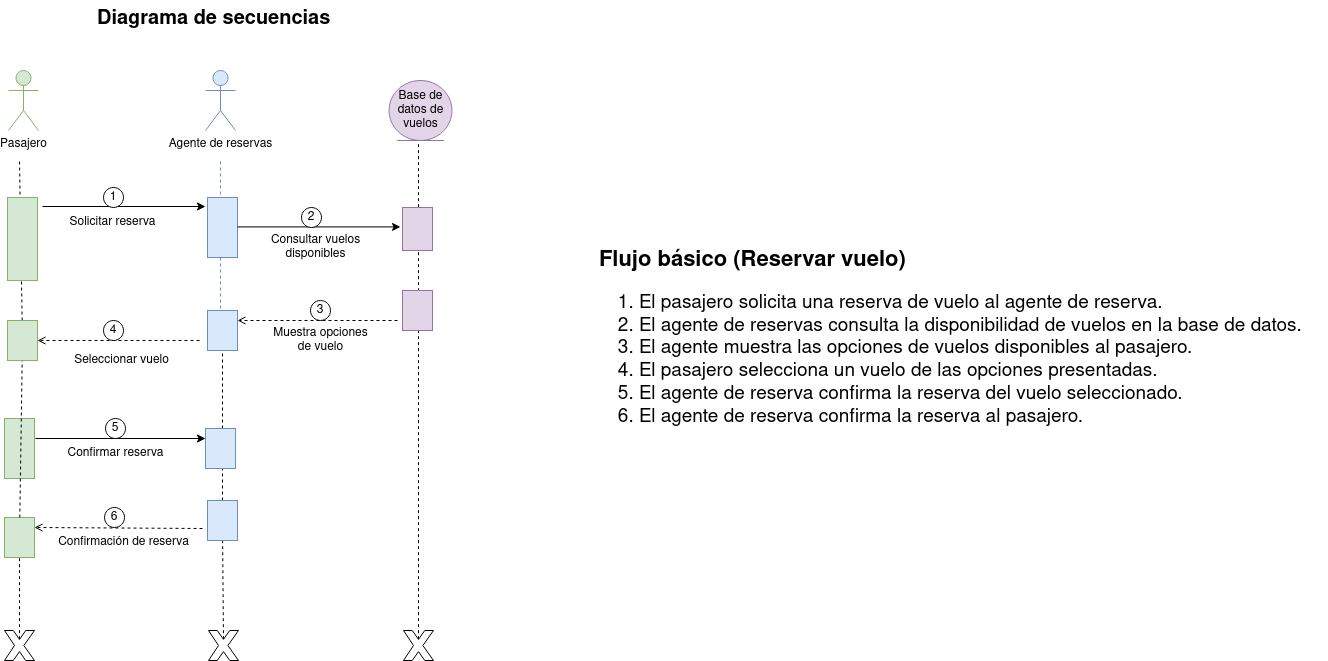

The diagram above was exported from draw.io. Its source (the exported page's mxGraphModel, read from the mxfile embedded in the PNG):
<mxGraphModel dx="1729" dy="799" grid="1" gridSize="10" guides="1" tooltips="1" connect="1" arrows="1" fold="1" page="1" pageScale="1" pageWidth="850" pageHeight="1100" math="0" shadow="0">
  <root>
    <mxCell id="0" />
    <mxCell id="1" parent="0" />
    <mxCell id="_W277PvzB248Tj_B8JmP-1" value="" style="endArrow=none;dashed=1;html=1;rounded=0;verticalAlign=bottom;entryX=0.675;entryY=0.5;entryDx=0;entryDy=0;entryPerimeter=0;exitX=0.5;exitY=0.29;exitDx=0;exitDy=0;exitPerimeter=0;" edge="1" parent="1" source="_W277PvzB248Tj_B8JmP-8" target="_W277PvzB248Tj_B8JmP-32">
      <mxGeometry width="50" height="50" relative="1" as="geometry">
        <mxPoint x="425.8290598290598" y="690" as="sourcePoint" />
        <mxPoint x="425" y="400" as="targetPoint" />
      </mxGeometry>
    </mxCell>
    <mxCell id="_W277PvzB248Tj_B8JmP-2" value="" style="endArrow=none;dashed=1;html=1;rounded=0;verticalAlign=bottom;" edge="1" parent="1" target="_W277PvzB248Tj_B8JmP-44">
      <mxGeometry width="50" height="50" relative="1" as="geometry">
        <mxPoint x="425" y="590" as="sourcePoint" />
        <mxPoint x="423.3599999999997" y="199.81999999999994" as="targetPoint" />
      </mxGeometry>
    </mxCell>
    <mxCell id="_W277PvzB248Tj_B8JmP-3" value="" style="endArrow=none;dashed=1;html=1;rounded=0;" edge="1" parent="1" source="_W277PvzB248Tj_B8JmP-69">
      <mxGeometry width="50" height="50" relative="1" as="geometry">
        <mxPoint x="226" y="1329" as="sourcePoint" />
        <mxPoint x="222" y="220" as="targetPoint" />
      </mxGeometry>
    </mxCell>
    <mxCell id="_W277PvzB248Tj_B8JmP-4" value="Solicitar reserva" style="text;html=1;align=center;verticalAlign=middle;resizable=0;points=[];autosize=1;strokeColor=none;fillColor=none;" vertex="1" parent="1">
      <mxGeometry x="260" y="267" width="110" height="30" as="geometry" />
    </mxCell>
    <mxCell id="_W277PvzB248Tj_B8JmP-5" value="" style="endArrow=classic;html=1;rounded=0;entryX=0.15;entryY=1.067;entryDx=0;entryDy=0;entryPerimeter=0;" edge="1" parent="1" target="_W277PvzB248Tj_B8JmP-11">
      <mxGeometry width="50" height="50" relative="1" as="geometry">
        <mxPoint x="245" y="266" as="sourcePoint" />
        <mxPoint x="515" y="297" as="targetPoint" />
      </mxGeometry>
    </mxCell>
    <mxCell id="_W277PvzB248Tj_B8JmP-6" value="1" style="ellipse;whiteSpace=wrap;html=1;aspect=fixed;" vertex="1" parent="1">
      <mxGeometry x="306" y="247" width="20" height="20" as="geometry" />
    </mxCell>
    <mxCell id="_W277PvzB248Tj_B8JmP-7" value="" style="endArrow=open;dashed=1;html=1;rounded=0;endFill=0;entryX=0.25;entryY=0;entryDx=0;entryDy=0;" edge="1" parent="1" target="_W277PvzB248Tj_B8JmP-45">
      <mxGeometry width="50" height="50" relative="1" as="geometry">
        <mxPoint x="405" y="588" as="sourcePoint" />
        <mxPoint x="45" y="587.98" as="targetPoint" />
      </mxGeometry>
    </mxCell>
    <mxCell id="_W277PvzB248Tj_B8JmP-8" value="" style="verticalLabelPosition=bottom;verticalAlign=top;html=1;shape=mxgraph.basic.x" vertex="1" parent="1">
      <mxGeometry x="411" y="690" width="30" height="30" as="geometry" />
    </mxCell>
    <mxCell id="_W277PvzB248Tj_B8JmP-9" value="" style="verticalLabelPosition=bottom;verticalAlign=top;html=1;shape=mxgraph.basic.x" vertex="1" parent="1">
      <mxGeometry x="207" y="690" width="30" height="30" as="geometry" />
    </mxCell>
    <mxCell id="_W277PvzB248Tj_B8JmP-10" value="" style="endArrow=none;dashed=1;html=1;rounded=0;verticalAlign=bottom;fillColor=#dae8fc;strokeColor=#6c8ebf;" edge="1" parent="1">
      <mxGeometry width="50" height="50" relative="1" as="geometry">
        <mxPoint x="423" y="380" as="sourcePoint" />
        <mxPoint x="423" y="220" as="targetPoint" />
      </mxGeometry>
    </mxCell>
    <mxCell id="_W277PvzB248Tj_B8JmP-11" value="" style="rounded=0;whiteSpace=wrap;html=1;direction=south;verticalAlign=top;fillColor=#dae8fc;strokeColor=#6c8ebf;" vertex="1" parent="1">
      <mxGeometry x="410" y="257" width="30" height="60" as="geometry" />
    </mxCell>
    <mxCell id="_W277PvzB248Tj_B8JmP-12" value="" style="rounded=0;whiteSpace=wrap;html=1;direction=south;fillColor=#d5e8d4;strokeColor=#82b366;" vertex="1" parent="1">
      <mxGeometry x="210" y="257" width="30" height="83" as="geometry" />
    </mxCell>
    <mxCell id="_W277PvzB248Tj_B8JmP-13" value="" style="verticalLabelPosition=bottom;verticalAlign=top;html=1;shape=mxgraph.basic.x" vertex="1" parent="1">
      <mxGeometry x="606" y="690" width="30" height="30" as="geometry" />
    </mxCell>
    <mxCell id="_W277PvzB248Tj_B8JmP-14" value="" style="endArrow=none;dashed=1;html=1;rounded=0;exitX=0.5;exitY=0.29;exitDx=0;exitDy=0;exitPerimeter=0;" edge="1" parent="1" source="_W277PvzB248Tj_B8JmP-13">
      <mxGeometry width="50" height="50" relative="1" as="geometry">
        <mxPoint x="621" y="370" as="sourcePoint" />
        <mxPoint x="621" y="203" as="targetPoint" />
      </mxGeometry>
    </mxCell>
    <mxCell id="_W277PvzB248Tj_B8JmP-16" value="Pasajero" style="shape=umlActor;verticalLabelPosition=bottom;verticalAlign=top;html=1;fillColor=#d5e8d4;strokeColor=#82b366;" vertex="1" parent="1">
      <mxGeometry x="211" y="130" width="30" height="60" as="geometry" />
    </mxCell>
    <mxCell id="_W277PvzB248Tj_B8JmP-17" value="" style="rounded=0;whiteSpace=wrap;html=1;direction=south;verticalAlign=top;fillColor=#e1d5e7;strokeColor=#9673a6;" vertex="1" parent="1">
      <mxGeometry x="605" y="267" width="30" height="43" as="geometry" />
    </mxCell>
    <mxCell id="_W277PvzB248Tj_B8JmP-18" value="" style="endArrow=classic;html=1;rounded=0;entryX=0.15;entryY=1.067;entryDx=0;entryDy=0;entryPerimeter=0;" edge="1" parent="1">
      <mxGeometry width="50" height="50" relative="1" as="geometry">
        <mxPoint x="440" y="286.40999999999997" as="sourcePoint" />
        <mxPoint x="603" y="286.40999999999997" as="targetPoint" />
      </mxGeometry>
    </mxCell>
    <mxCell id="_W277PvzB248Tj_B8JmP-19" value="2" style="ellipse;whiteSpace=wrap;html=1;aspect=fixed;" vertex="1" parent="1">
      <mxGeometry x="504" y="267" width="20" height="20" as="geometry" />
    </mxCell>
    <mxCell id="_W277PvzB248Tj_B8JmP-20" value="&lt;div&gt;Consultar vuelos&lt;/div&gt;&lt;div&gt;disponibles&lt;/div&gt;" style="text;html=1;align=center;verticalAlign=middle;resizable=0;points=[];autosize=1;strokeColor=none;fillColor=none;" vertex="1" parent="1">
      <mxGeometry x="463" y="287" width="110" height="40" as="geometry" />
    </mxCell>
    <mxCell id="_W277PvzB248Tj_B8JmP-21" value="" style="endArrow=open;dashed=1;html=1;rounded=0;endFill=0;" edge="1" parent="1">
      <mxGeometry width="50" height="50" relative="1" as="geometry">
        <mxPoint x="600" y="380" as="sourcePoint" />
        <mxPoint x="440" y="380" as="targetPoint" />
      </mxGeometry>
    </mxCell>
    <mxCell id="_W277PvzB248Tj_B8JmP-22" value="" style="rounded=0;whiteSpace=wrap;html=1;direction=south;verticalAlign=top;fillColor=#e1d5e7;strokeColor=#9673a6;" vertex="1" parent="1">
      <mxGeometry x="605" y="350" width="30" height="40" as="geometry" />
    </mxCell>
    <mxCell id="_W277PvzB248Tj_B8JmP-23" value="&lt;div&gt;Muestra opciones&lt;/div&gt;&lt;div&gt;de vuelo&lt;/div&gt;" style="text;html=1;align=center;verticalAlign=middle;resizable=0;points=[];autosize=1;strokeColor=none;fillColor=none;" vertex="1" parent="1">
      <mxGeometry x="463" y="380" width="120" height="40" as="geometry" />
    </mxCell>
    <mxCell id="_W277PvzB248Tj_B8JmP-24" value="Confirmación de reserva" style="text;html=1;align=center;verticalAlign=middle;resizable=0;points=[];autosize=1;strokeColor=none;fillColor=none;" vertex="1" parent="1">
      <mxGeometry x="251" y="587" width="150" height="30" as="geometry" />
    </mxCell>
    <mxCell id="_W277PvzB248Tj_B8JmP-25" value="&lt;div style=&quot;font-size: 20px;&quot;&gt;&lt;font size=&quot;1&quot;&gt;&lt;b&gt;&lt;font style=&quot;font-size: 22px;&quot;&gt;Flujo básico (Reservar vuelo)&lt;/font&gt;&lt;/b&gt;&lt;/font&gt;&lt;/div&gt;&lt;div style=&quot;font-size: 19px;&quot;&gt;&lt;ol&gt;&lt;li&gt;El pasajero solicita una reserva de vuelo al agente de reserva.&lt;/li&gt;&lt;li&gt;El agente de reservas consulta la disponibilidad de vuelos en la base de datos.&lt;/li&gt;&lt;li&gt;El agente muestra las opciones de vuelos disponibles al pasajero.&lt;/li&gt;&lt;li&gt;El pasajero selecciona un vuelo de las opciones presentadas.&lt;/li&gt;&lt;li&gt;El agente de reserva confirma la reserva del vuelo seleccionado.&lt;/li&gt;&lt;li&gt;El agente de reserva confirma la reserva al pasajero.&lt;/li&gt;&lt;/ol&gt;&lt;/div&gt;" style="text;whiteSpace=wrap;html=1;" vertex="1" parent="1">
      <mxGeometry x="800" y="300" width="730" height="293" as="geometry" />
    </mxCell>
    <mxCell id="_W277PvzB248Tj_B8JmP-26" value="Base de datos de vuelos" style="ellipse;shape=umlEntity;whiteSpace=wrap;html=1;fillColor=#e1d5e7;strokeColor=#9673a6;" vertex="1" parent="1">
      <mxGeometry x="591.55" y="140" width="62.9" height="60" as="geometry" />
    </mxCell>
    <mxCell id="_W277PvzB248Tj_B8JmP-27" value="" style="rounded=0;whiteSpace=wrap;html=1;direction=south;verticalAlign=top;fillColor=#dae8fc;strokeColor=#6c8ebf;" vertex="1" parent="1">
      <mxGeometry x="408" y="488" width="30" height="40" as="geometry" />
    </mxCell>
    <mxCell id="_W277PvzB248Tj_B8JmP-28" value="" style="endArrow=classic;html=1;rounded=0;exitX=0.25;exitY=0;exitDx=0;exitDy=0;entryX=0.15;entryY=1.067;entryDx=0;entryDy=0;entryPerimeter=0;endFill=1;startArrow=none;startFill=0;" edge="1" parent="1">
      <mxGeometry width="50" height="50" relative="1" as="geometry">
        <mxPoint x="238" y="498" as="sourcePoint" />
        <mxPoint x="408" y="498" as="targetPoint" />
      </mxGeometry>
    </mxCell>
    <mxCell id="_W277PvzB248Tj_B8JmP-29" value="5" style="ellipse;whiteSpace=wrap;html=1;aspect=fixed;" vertex="1" parent="1">
      <mxGeometry x="308" y="478" width="20" height="20" as="geometry" />
    </mxCell>
    <mxCell id="_W277PvzB248Tj_B8JmP-31" value="Confirmar reserva" style="text;html=1;align=center;verticalAlign=middle;resizable=0;points=[];autosize=1;strokeColor=none;fillColor=none;" vertex="1" parent="1">
      <mxGeometry x="258" y="498" width="120" height="30" as="geometry" />
    </mxCell>
    <mxCell id="_W277PvzB248Tj_B8JmP-32" value="" style="rounded=0;whiteSpace=wrap;html=1;direction=south;verticalAlign=top;fillColor=#dae8fc;strokeColor=#6c8ebf;" vertex="1" parent="1">
      <mxGeometry x="410" y="560" width="30" height="40" as="geometry" />
    </mxCell>
    <mxCell id="_W277PvzB248Tj_B8JmP-43" value="&lt;b&gt;&lt;font style=&quot;font-size: 20px;&quot;&gt;Diagrama de secuencias&lt;/font&gt;&lt;/b&gt;" style="text;whiteSpace=wrap;html=1;" vertex="1" parent="1">
      <mxGeometry x="298" y="60" width="270" height="50" as="geometry" />
    </mxCell>
    <mxCell id="_W277PvzB248Tj_B8JmP-44" value="" style="rounded=0;whiteSpace=wrap;html=1;direction=south;verticalAlign=top;fillColor=#dae8fc;strokeColor=#6c8ebf;" vertex="1" parent="1">
      <mxGeometry x="410" y="370" width="30" height="40" as="geometry" />
    </mxCell>
    <mxCell id="_W277PvzB248Tj_B8JmP-49" value="6" style="ellipse;whiteSpace=wrap;html=1;aspect=fixed;" vertex="1" parent="1">
      <mxGeometry x="307" y="567" width="20" height="20" as="geometry" />
    </mxCell>
    <mxCell id="_W277PvzB248Tj_B8JmP-52" value="Agente de reservas" style="shape=umlActor;verticalLabelPosition=bottom;verticalAlign=top;html=1;fillColor=#dae8fc;strokeColor=#6c8ebf;" vertex="1" parent="1">
      <mxGeometry x="408" y="130" width="30" height="60" as="geometry" />
    </mxCell>
    <mxCell id="_W277PvzB248Tj_B8JmP-67" value="" style="endArrow=open;dashed=1;html=1;rounded=0;endFill=0;exitX=0.667;exitY=1;exitDx=0;exitDy=0;exitPerimeter=0;entryX=0.5;entryY=0;entryDx=0;entryDy=0;" edge="1" target="_W277PvzB248Tj_B8JmP-69" parent="1">
      <mxGeometry width="50" height="50" relative="1" as="geometry">
        <mxPoint x="402" y="400" as="sourcePoint" />
        <mxPoint x="42" y="400" as="targetPoint" />
      </mxGeometry>
    </mxCell>
    <mxCell id="_W277PvzB248Tj_B8JmP-68" value="Seleccionar vuelo" style="text;html=1;align=center;verticalAlign=middle;resizable=0;points=[];autosize=1;strokeColor=none;fillColor=none;" vertex="1" parent="1">
      <mxGeometry x="264" y="405" width="120" height="30" as="geometry" />
    </mxCell>
    <mxCell id="_W277PvzB248Tj_B8JmP-30" value="" style="rounded=0;whiteSpace=wrap;html=1;direction=south;verticalAlign=top;fillColor=#d5e8d4;strokeColor=#82b366;" vertex="1" parent="1">
      <mxGeometry x="207" y="478" width="30" height="60" as="geometry" />
    </mxCell>
    <mxCell id="_W277PvzB248Tj_B8JmP-72" value="" style="endArrow=none;dashed=1;html=1;rounded=0;exitX=0.5;exitY=0.29;exitDx=0;exitDy=0;exitPerimeter=0;" edge="1" parent="1" source="_W277PvzB248Tj_B8JmP-9" target="_W277PvzB248Tj_B8JmP-45">
      <mxGeometry width="50" height="50" relative="1" as="geometry">
        <mxPoint x="225" y="889" as="sourcePoint" />
        <mxPoint x="222" y="525" as="targetPoint" />
      </mxGeometry>
    </mxCell>
    <mxCell id="_W277PvzB248Tj_B8JmP-45" value="" style="rounded=0;whiteSpace=wrap;html=1;direction=south;verticalAlign=top;fillColor=#d5e8d4;strokeColor=#82b366;" vertex="1" parent="1">
      <mxGeometry x="207" y="577" width="30" height="40" as="geometry" />
    </mxCell>
    <mxCell id="_W277PvzB248Tj_B8JmP-73" value="4" style="ellipse;whiteSpace=wrap;html=1;aspect=fixed;" vertex="1" parent="1">
      <mxGeometry x="306" y="380" width="20" height="20" as="geometry" />
    </mxCell>
    <mxCell id="_W277PvzB248Tj_B8JmP-74" value="3" style="ellipse;whiteSpace=wrap;html=1;aspect=fixed;" vertex="1" parent="1">
      <mxGeometry x="513" y="360" width="20" height="20" as="geometry" />
    </mxCell>
    <mxCell id="_W277PvzB248Tj_B8JmP-75" value="" style="endArrow=none;dashed=1;html=1;rounded=0;" edge="1" parent="1" source="_W277PvzB248Tj_B8JmP-45" target="_W277PvzB248Tj_B8JmP-69">
      <mxGeometry width="50" height="50" relative="1" as="geometry">
        <mxPoint x="222" y="577" as="sourcePoint" />
        <mxPoint x="222" y="220" as="targetPoint" />
      </mxGeometry>
    </mxCell>
    <mxCell id="_W277PvzB248Tj_B8JmP-69" value="" style="rounded=0;whiteSpace=wrap;html=1;direction=south;verticalAlign=top;fillColor=#d5e8d4;strokeColor=#82b366;" vertex="1" parent="1">
      <mxGeometry x="210" y="380" width="30" height="40" as="geometry" />
    </mxCell>
  </root>
</mxGraphModel>